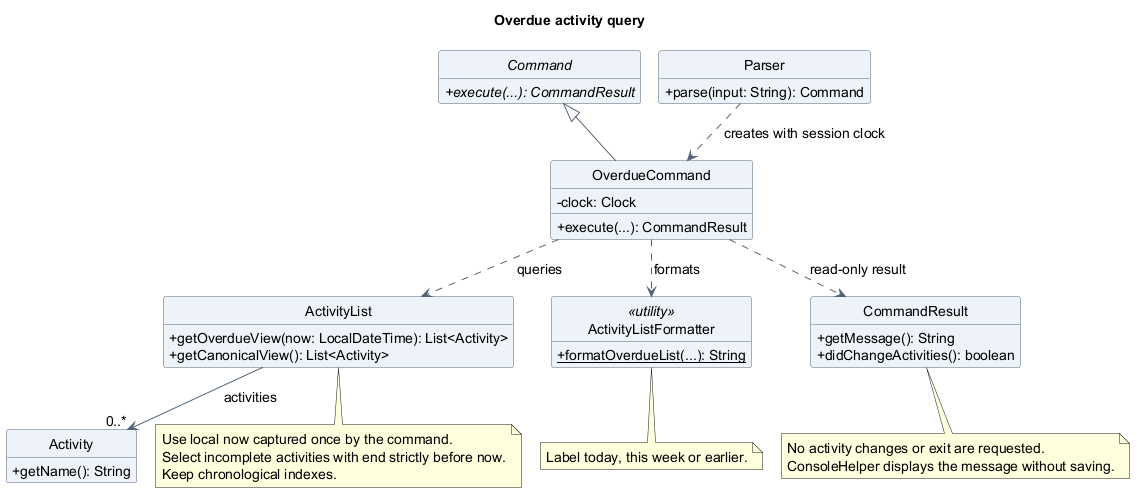

The diagram above was rendered by PlantUML. Its source (embedded in the PNG):
@startuml
!pragma layout smetana
title Overdue activity query
skinparam backgroundColor white
skinparam shadowing false
skinparam defaultFontName SansSerif
skinparam defaultFontSize 14
skinparam ArrowColor #526477
skinparam classAttributeIconSize 0
skinparam classBackgroundColor #EDF3F8
skinparam classBorderColor #526477
hide circle
hide empty members

abstract class Command {
  {abstract} +execute(...): CommandResult
}
class Parser {
  +parse(input: String): Command
}
class OverdueCommand {
  -clock: Clock
  +execute(...): CommandResult
}
class ActivityList {
  +getOverdueView(now: LocalDateTime): List<Activity>
  +getCanonicalView(): List<Activity>
}
class Activity {
  +getName(): String
}
class ActivityListFormatter <<utility>> {
  {static} +formatOverdueList(...): String
}
class CommandResult {
  +getMessage(): String
  +didChangeActivities(): boolean
}
Command <|-- OverdueCommand
Parser ..> OverdueCommand : creates with session clock
OverdueCommand ..> ActivityList : queries
OverdueCommand ..> ActivityListFormatter : formats
OverdueCommand ..> CommandResult : read-only result
ActivityList --> "0..*" Activity : activities
note bottom of ActivityList
  Use local now captured once by the command.
  Select incomplete activities with end strictly before now.
  Keep chronological indexes.
end note
note bottom of ActivityListFormatter
  Label today, this week or earlier.
end note
note bottom of CommandResult
  No activity changes or exit are requested.
  ConsoleHelper displays the message without saving.
end note
@enduml